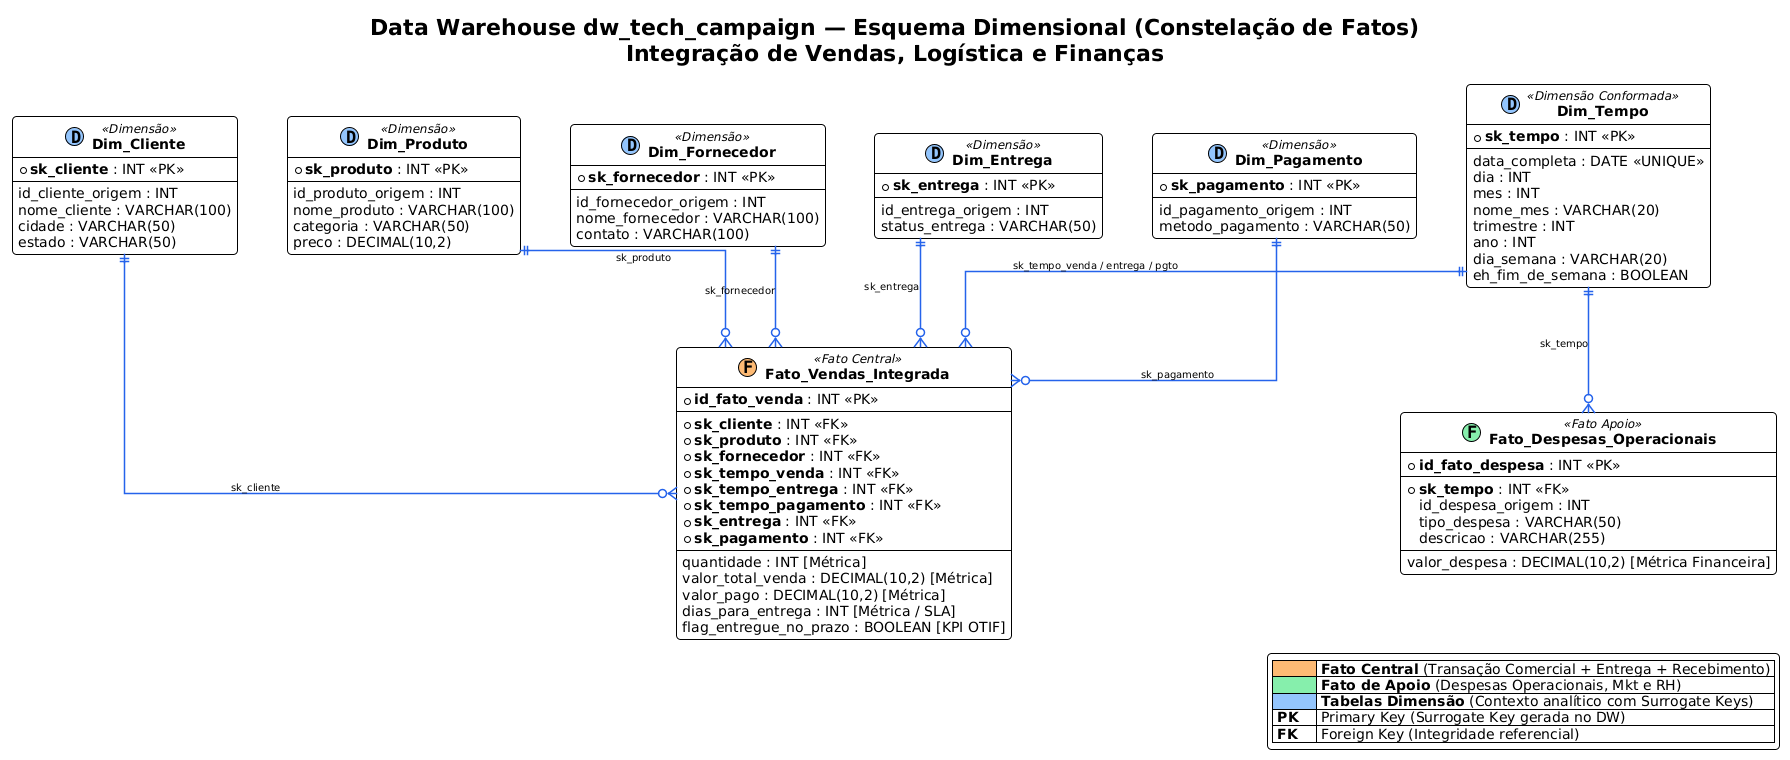

The diagram above was rendered by PlantUML. Its source (embedded in the PNG):
@startuml
!theme plain
skinparam linetype ortho
skinparam roundcorner 8
skinparam shadowing false
skinparam nodesep 50
skinparam ranksep 60

skinparam entity {
    BackgroundColor #FFFFFF
    BorderColor #1E3A8A
    FontColor #0F172A
    FontSize 11
    FontStyle normal
    HeaderBackgroundColor #F1F5F9
}

skinparam arrow {
    Color #2563EB
    Thickness 1.5
    FontSize 10
}

title **Data Warehouse dw_tech_campaign — Esquema Dimensional (Constelação de Fatos)**\nIntegração de Vendas, Logística e Finanças

' ─────────────────────────────────────────────────────────────
' TABELAS DIMENSÃO (CONFORMADAS)
' ─────────────────────────────────────────────────────────────

entity "**Dim_Tempo**" as Dim_Tempo << (D,#93C5FD) Dimensão Conformada >> {
    * **sk_tempo** : INT <<PK>>
    --
    data_completa : DATE <<UNIQUE>>
    dia : INT
    mes : INT
    nome_mes : VARCHAR(20)
    trimestre : INT
    ano : INT
    dia_semana : VARCHAR(20)
    eh_fim_de_semana : BOOLEAN
}

entity "**Dim_Cliente**" as Dim_Cliente << (D,#93C5FD) Dimensão >> {
    * **sk_cliente** : INT <<PK>>
    --
    id_cliente_origem : INT
    nome_cliente : VARCHAR(100)
    cidade : VARCHAR(50)
    estado : VARCHAR(50)
}

entity "**Dim_Produto**" as Dim_Produto << (D,#93C5FD) Dimensão >> {
    * **sk_produto** : INT <<PK>>
    --
    id_produto_origem : INT
    nome_produto : VARCHAR(100)
    categoria : VARCHAR(50)
    preco : DECIMAL(10,2)
}

entity "**Dim_Fornecedor**" as Dim_Fornecedor << (D,#93C5FD) Dimensão >> {
    * **sk_fornecedor** : INT <<PK>>
    --
    id_fornecedor_origem : INT
    nome_fornecedor : VARCHAR(100)
    contato : VARCHAR(100)
}

entity "**Dim_Entrega**" as Dim_Entrega << (D,#93C5FD) Dimensão >> {
    * **sk_entrega** : INT <<PK>>
    --
    id_entrega_origem : INT
    status_entrega : VARCHAR(50)
}

entity "**Dim_Pagamento**" as Dim_Pagamento << (D,#93C5FD) Dimensão >> {
    * **sk_pagamento** : INT <<PK>>
    --
    id_pagamento_origem : INT
    metodo_pagamento : VARCHAR(50)
}

' ─────────────────────────────────────────────────────────────
' TABELAS FATO
' ─────────────────────────────────────────────────────────────

entity "**Fato_Vendas_Integrada**" as Fato_Vendas << (F,#FDBA74) Fato Central >> {
    * **id_fato_venda** : INT <<PK>>
    --
    * **sk_cliente** : INT <<FK>>
    * **sk_produto** : INT <<FK>>
    * **sk_fornecedor** : INT <<FK>>
    * **sk_tempo_venda** : INT <<FK>>
    * **sk_tempo_entrega** : INT <<FK>>
    * **sk_tempo_pagamento** : INT <<FK>>
    * **sk_entrega** : INT <<FK>>
    * **sk_pagamento** : INT <<FK>>
    --
    quantidade : INT [Métrica]
    valor_total_venda : DECIMAL(10,2) [Métrica]
    valor_pago : DECIMAL(10,2) [Métrica]
    dias_para_entrega : INT [Métrica / SLA]
    flag_entregue_no_prazo : BOOLEAN [KPI OTIF]
}

entity "**Fato_Despesas_Operacionais**" as Fato_Despesas << (F,#86EFAC) Fato Apoio >> {
    * **id_fato_despesa** : INT <<PK>>
    --
    * **sk_tempo** : INT <<FK>>
    id_despesa_origem : INT
    tipo_despesa : VARCHAR(50)
    descricao : VARCHAR(255)
    --
    valor_despesa : DECIMAL(10,2) [Métrica Financeira]
}

' ─────────────────────────────────────────────────────────────
' RELACIONAMENTOS (1 : N)
' ─────────────────────────────────────────────────────────────

Dim_Cliente     ||--o{ Fato_Vendas : "sk_cliente"
Dim_Produto     ||--o{ Fato_Vendas : "sk_produto"
Dim_Fornecedor  ||--o{ Fato_Vendas : "sk_fornecedor"
Dim_Entrega     ||--o{ Fato_Vendas : "sk_entrega"
Dim_Pagamento   ||--o{ Fato_Vendas : "sk_pagamento"
Dim_Tempo       ||--o{ Fato_Vendas : "sk_tempo_venda / entrega / pgto"

Dim_Tempo       ||--o{ Fato_Despesas : "sk_tempo"

' ─────────────────────────────────────────────────────────────
' LEGENDA
' ─────────────────────────────────────────────────────────────
legend right
  |<#FDBA74>  | **Fato Central** (Transação Comercial + Entrega + Recebimento) |
  |<#86EFAC>  | **Fato de Apoio** (Despesas Operacionais, Mkt e RH) |
  |<#93C5FD>  | **Tabelas Dimensão** (Contexto analítico com Surrogate Keys) |
  | **PK**    | Primary Key (Surrogate Key gerada no DW) |
  | **FK**    | Foreign Key (Integridade referencial) |
endlegend
@enduml